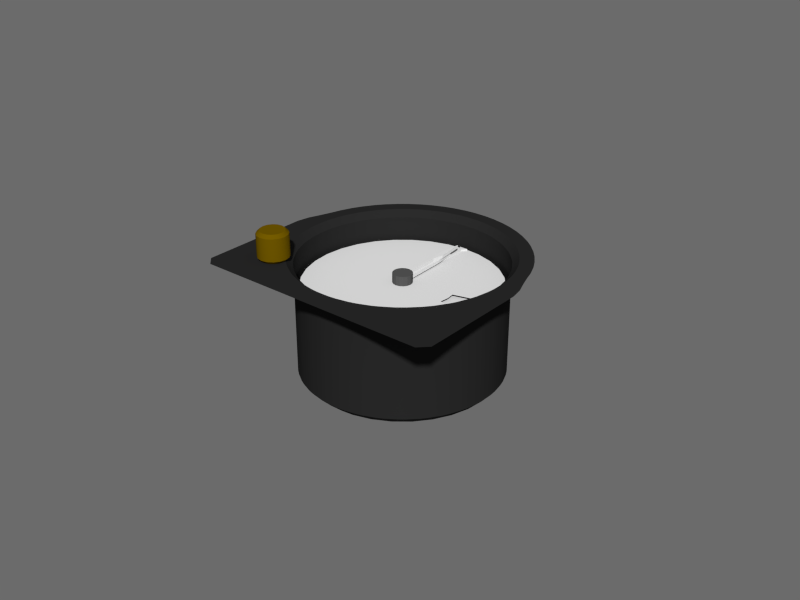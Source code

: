 # Source: altimeter.blend  (saved by Blender 2.74.0; exported with 4.5.12 LTS)
import bpy
from mathutils import Matrix  # noqa: F401  (used for matrix-valued properties, if any)

bpy.ops.wm.read_factory_settings(use_empty=True)
scene = bpy.context.scene
scene.name = 'Scene'

# ---- collections
col_collection_1 = bpy.data.collections.new('Collection 1'); scene.collection.children.link(col_collection_1)

# ---- materials (node trees are filled in below, after node groups)
mat_white = bpy.data.materials.new('white')
mat_white.alpha_threshold = 0.0
mat_white.use_transparent_shadow = False
mat_white.roughness = 0.5
mat_white.line_color = (0.0, 0.0, 0.0, 1.0)
mat_pressure_legend = bpy.data.materials.new('pressure legend')
mat_pressure_legend.alpha_threshold = 0.0
mat_pressure_legend.use_transparent_shadow = False
mat_pressure_legend.roughness = 0.5
mat_pressure_legend.line_color = (0.0, 0.0, 0.0, 1.0)
mat_legend = bpy.data.materials.new('legend')
mat_legend.alpha_threshold = 0.0
mat_legend.use_transparent_shadow = False
mat_legend.roughness = 0.5
mat_legend.line_color = (0.0, 0.0, 0.0, 1.0)
mat_glossy_plastic = bpy.data.materials.new('glossy plastic')
mat_glossy_plastic.alpha_threshold = 0.0
mat_glossy_plastic.use_transparent_shadow = False
mat_glossy_plastic.diffuse_color = (0.1492, 0.08913, 0.0, 1.0)
mat_glossy_plastic.roughness = 0.5
mat_glossy_plastic.line_color = (0.0, 0.0, 0.0, 1.0)
mat_black_plastic = bpy.data.materials.new('black plastic')
mat_black_plastic.alpha_threshold = 0.0
mat_black_plastic.use_transparent_shadow = False
mat_black_plastic.diffuse_color = (0.02076, 0.02076, 0.02076, 1.0)
mat_black_plastic.specular_color = (0.4849, 0.4849, 0.4849)
mat_black_plastic.roughness = 0.5
mat_black_plastic.specular_intensity = 1.0
mat_black_plastic.line_color = (0.0, 0.0, 0.0, 1.0)
mat_hub = bpy.data.materials.new('hub')
mat_hub.alpha_threshold = 0.0
mat_hub.use_transparent_shadow = False
mat_hub.diffuse_color = (0.08714, 0.08714, 0.08714, 1.0)
mat_hub.roughness = 0.5
mat_hub.line_color = (0.0, 0.0, 0.0, 1.0)

# ---- material node trees

# ---- world
world_world = bpy.data.worlds.new('World'); scene.world = world_world
world_world.use_nodes = True; world_world.node_tree.nodes.clear()
_N = world_world.node_tree.nodes; _L = world_world.node_tree.links
n0 = _N.new('ShaderNodeOutputWorld'); n0.name = 'World Output'; n0.location = (300, 300)
n1 = _N.new('ShaderNodeBackground'); n1.name = 'Background'; n1.location = (10, 300)
n1.inputs[0].default_value = (0.6703, 0.6703, 0.6703, 1.0)
n1.inputs[1].default_value = 0.2
_L.new(n1.outputs[0], n0.inputs[0])
n0.is_active_output = True
world_world.color = (0.05088, 0.05088, 0.05088)
world_world.use_sun_shadow = False
world_world.sun_shadow_jitter_overblur = 0.0
world_world.cycles.sampling_method = 'MANUAL'
world_world.cycles.sample_map_resolution = 256
world_world.light_settings.ao_factor = 0.5897
world_world.light_settings.distance = 1.0

# ---- meshes
me_ten_thousands_needle = bpy.data.meshes.new('ten thousands needle')
me_ten_thousands_needle.from_pydata([(0.0006716, 0.002507, -0.0005), (-0.0006716, 0.002507, -0.0005), (0.0004601, 0.01588, -0.0005), (-0.0004601, 0.01588, -0.0005), (-0.00023, 0.01609, -0.0005), (0.0006716, 0.002507, -0.001), (-0.0006716, 0.002507, -0.001), (0.0004601, 0.01588, -0.001), (-0.0004601, 0.01588, -0.001), (0.00023, 0.01609, -0.0005), (0.00023, 0.01609, -0.001), (-0.00023, 0.01609, -0.001), (-0.00023, 0.02799, -0.0005), (0.00023, 0.02799, -0.0005), (0.00023, 0.02799, -0.001), (-0.00023, 0.02799, -0.001), (-0.00138, 0.02951, -0.0005), (0.00138, 0.02951, -0.0005), (0.00138, 0.02951, -0.001), (-0.00138, 0.02951, -0.001)], [], [(1, 0, 2, 3), (7, 8, 11, 10), (6, 8, 7, 5), (8, 3, 4, 11), (3, 2, 9, 4), (0, 5, 7, 2), (3, 8, 6, 1), (2, 7, 10, 9), (1, 6, 5, 0), (9, 10, 14, 13), (4, 9, 13, 12), (10, 11, 15, 14), (11, 4, 12, 15), (13, 14, 18, 17), (12, 13, 17, 16), (14, 15, 19, 18), (15, 12, 16, 19)])
me_ten_thousands_needle.materials.append(None)
me_ten_thousands_needle.use_remesh_preserve_volume = False
me_ten_thousands_needle.use_remesh_preserve_attributes = False
me_ten_thousands_needle.use_mirror_vertex_groups = False
me_ten_thousands_needle.update()
me_pressure = bpy.data.meshes.new('pressure')
me_pressure.from_pydata([(0.0, 0.03, 0.0), (-0.005853, 0.02942, 0.0), (-0.01148, 0.02772, 0.0), (-0.01667, 0.02494, 0.0), (-0.02121, 0.02121, 0.0), (-0.02494, 0.01667, 0.0), (-0.02772, 0.01148, 0.0), (-0.02942, 0.005853, 0.0), (-0.03, 2.265e-09, 0.0), (-0.02942, -0.005853, 0.0), (-0.02772, -0.01148, 0.0), (-0.02494, -0.01667, 0.0), (-0.02121, -0.02121, 0.0), (-0.01667, -0.02494, 0.0), (-0.01148, -0.02772, 0.0), (-0.005853, -0.02942, 0.0), (9.775e-09, -0.03, 0.0), (0.005853, -0.02942, 0.0), (0.01148, -0.02772, 0.0), (0.01667, -0.02494, 0.0), (0.02121, -0.02121, 0.0), (0.02494, -0.01667, 0.0), (0.02772, -0.01148, 0.0), (0.02942, -0.005853, 0.0), (0.03, 2.897e-08, 0.0), (0.02942, 0.005853, 0.0), (0.02772, 0.01148, 0.0), (0.02494, 0.01667, 0.0), (0.02121, 0.02121, 0.0), (0.01667, 0.02494, 0.0), (0.01148, 0.02772, 0.0), (0.005853, 0.02942, 0.0), (0.0, 0.0, 0.0), (0.0, 0.0, 0.0), (0.0, 0.0, 0.0), (0.0, 0.0, 0.0), (0.0, 0.0, 0.0), (0.0, 0.0, 0.0), (0.0, 0.0, 0.0), (0.0, 0.0, 0.0), (0.0, 0.0, 0.0), (0.0, 0.0, 0.0), (0.0, 0.0, 0.0), (0.0, 0.0, 0.0), (0.0, 0.0, 0.0), (0.0, 0.0, 0.0), (0.0, 0.0, 0.0), (0.0, 0.0, 0.0), (0.0, 0.0, 0.0), (0.0, 0.0, 0.0), (0.0, 0.0, 0.0), (0.0, 0.0, 0.0), (0.0, 0.0, 0.0), (0.0, 0.0, 0.0), (0.0, 0.0, 0.0), (0.0, 0.0, 0.0), (0.0, 0.0, 0.0), (0.0, 0.0, 0.0), (0.0, 0.0, 0.0), (0.0, 0.0, 0.0), (0.0, 0.0, 0.0), (0.0, 0.0, 0.0), (0.0, 0.0, 0.0), (0.0, 0.0, 0.0)], [], [(1, 2, 3, 4, 5, 6, 7, 8, 9, 10, 11, 12, 13, 14, 15, 16, 17, 18, 19, 20, 21, 22, 23, 24, 25, 26, 27, 28, 29, 30, 31, 0), (33, 34, 35, 36, 37, 38, 39, 40, 41, 42, 43, 44, 45, 46, 47, 48, 49, 50, 51, 52, 53, 54, 55, 56, 57, 58, 59, 60, 61, 62, 63, 32)])
_uv = me_pressure.uv_layers.new(name='UVMap')
_uv.uv.foreach_set('vector', [0.4025, 0.9904, 0.3087, 0.9619, 0.2222, 0.9157, 0.1464, 0.8536, 0.08427, 0.7778, 0.03806, 0.6913, 0.009608, 0.5975, 0.0, 0.5, 0.009608, 0.4025, 0.03806, 0.3087, 0.08427, 0.2222, 0.1464, 0.1464, 0.2222, 0.08427, 0.3087, 0.03806, 0.4025, 0.009607, 0.5, 0.0, 0.5975, 0.009607, 0.6913, 0.03806, 0.7778, 0.08427, 0.8536, 0.1464, 0.9157, 0.2222, 0.9619, 0.3087, 0.9904, 0.4025, 1.0, 0.5, 0.9904, 0.5975, 0.9619, 0.6913, 0.9157, 0.7778, 0.8536, 0.8536, 0.7778, 0.9157, 0.6913, 0.9619, 0.5975, 0.9904, 0.5, 1.0, 0.5, 0.5, 0.5, 0.5, 0.5, 0.5, 0.5, 0.5, 0.5, 0.5, 0.5, 0.5, 0.5, 0.5, 0.5, 0.5, 0.5, 0.5, 0.5, 0.5, 0.5, 0.5, 0.5, 0.5, 0.5, 0.5, 0.5, 0.5, 0.5, 0.5, 0.5, 0.5, 0.5, 0.5, 0.5, 0.5, 0.5, 0.5, 0.5, 0.5, 0.5, 0.5, 0.5, 0.5, 0.5, 0.5, 0.5, 0.5, 0.5, 0.5, 0.5, 0.5, 0.5, 0.5, 0.5, 0.5, 0.5, 0.5, 0.5, 0.5, 0.5, 0.5, 0.5, 0.5])
me_pressure.materials.append(None)
me_pressure.use_remesh_preserve_volume = False
me_pressure.use_remesh_preserve_attributes = False
me_pressure.use_mirror_vertex_groups = False
me_pressure.update()
me_hundreds_needle = bpy.data.meshes.new('hundreds needle')
me_hundreds_needle.from_pydata([(0.0004155, 0.002507, 0.0), (-0.0004155, 0.002507, 0.0), (0.001011, 0.01757, 0.0), (-0.001011, 0.01757, 0.0), (0.0, 0.02651, 0.0), (0.0004155, 0.002507, -0.001), (-0.0004155, 0.002507, -0.001), (0.001011, 0.01757, -0.001), (-0.001011, 0.01757, -0.001), (0.0, 0.02651, -0.001), (-0.0003395, 0.01406, 0.0), (0.0003395, 0.01406, 0.0), (-0.0003395, 0.01406, -0.001), (0.0003395, 0.01406, -0.001)], [], [(10, 11, 2, 3), (3, 2, 4), (12, 8, 7, 13), (8, 9, 7), (2, 7, 9, 4), (11, 13, 7, 2), (10, 12, 6, 1), (4, 9, 8, 3), (1, 6, 5, 0), (1, 0, 11, 10), (6, 12, 13, 5), (0, 5, 13, 11), (3, 8, 12, 10)])
me_hundreds_needle.materials.append(None)
me_hundreds_needle.use_remesh_preserve_volume = False
me_hundreds_needle.use_remesh_preserve_attributes = False
me_hundreds_needle.use_mirror_vertex_groups = False
me_hundreds_needle.update()
me_thousands_needle = bpy.data.meshes.new('thousands needle')
me_thousands_needle.from_pydata([(0.001343, 0.002507, 0.001), (-0.001343, 0.002507, 0.001), (0.0009201, 0.01588, 0.001), (-0.0009201, 0.01588, 0.001), (0.0, 0.02277, 0.001), (0.001343, 0.002507, 0.0), (-0.001343, 0.002507, 0.0), (0.0009201, 0.01588, 0.0), (-0.0009201, 0.01588, 0.0), (0.0, 0.02277, 0.0)], [], [(1, 0, 2, 3), (3, 2, 4), (6, 8, 7, 5), (8, 9, 7), (2, 7, 9, 4), (0, 5, 7, 2), (3, 8, 6, 1), (4, 9, 8, 3), (1, 6, 5, 0)])
me_thousands_needle.materials.append(None)
me_thousands_needle.use_remesh_preserve_volume = False
me_thousands_needle.use_remesh_preserve_attributes = False
me_thousands_needle.use_mirror_vertex_groups = False
me_thousands_needle.update()
me_legend = bpy.data.meshes.new('legend')
me_legend.from_pydata([(0.0, 0.03, 0.0), (-0.005853, 0.02942, 0.0), (-0.01148, 0.02772, 0.0), (-0.01667, 0.02494, 0.0), (-0.02121, 0.02121, 0.0), (-0.02494, 0.01667, 0.0), (-0.02772, 0.01148, 0.0), (-0.02942, 0.005853, 0.0), (-0.03, 2.265e-09, 0.0), (-0.02942, -0.005853, 0.0), (-0.02772, -0.01148, 0.0), (-0.02494, -0.01667, 0.0), (-0.02121, -0.02121, 0.0), (-0.01667, -0.02494, 0.0), (-0.01148, -0.02772, 0.0), (-0.005853, -0.02942, 0.0), (9.775e-09, -0.03, 0.0), (0.005853, -0.02942, 0.0), (0.01148, -0.02772, 0.0), (0.01667, -0.02494, 0.0), (0.02121, -0.02121, 0.0), (0.02494, -0.01667, 0.0), (0.02772, -0.01148, 0.0), (0.02942, -0.005853, 0.0), (0.03, 2.897e-08, 0.0), (0.02942, 0.005853, 0.0), (0.02772, 0.01148, 0.0), (0.02494, 0.01667, 0.0), (0.02121, 0.02121, 0.0), (0.01667, 0.02494, 0.0), (0.01148, 0.02772, 0.0), (0.005853, 0.02942, 0.0), (0.0, 0.02513, 0.0), (-0.004903, 0.02465, 0.0), (-0.009617, 0.02322, 0.0), (-0.01396, 0.02089, 0.0), (-0.01777, 0.01777, 0.0), (-0.02089, 0.01396, 0.0), (-0.02322, 0.009617, 0.0), (-0.02465, 0.004903, 0.0), (-0.02513, 1.897e-09, 0.0), (-0.02465, -0.004903, 0.0), (-0.02322, -0.009617, 0.0), (-0.02089, -0.01396, 0.0), (-0.01777, -0.01777, 0.0), (-0.01396, -0.02089, 0.0), (-0.009617, -0.02322, 0.0), (-0.004903, -0.02465, 0.0), (8.188e-09, -0.02513, 0.0), (0.004903, -0.02465, 0.0), (0.009617, -0.02322, 0.0), (0.01396, -0.02089, 0.0), (0.01777, -0.01777, 0.0), (0.02089, -0.01396, 0.0), (0.02322, -0.009617, 0.0), (0.02413, -0.00479, 0.0), (0.02469, 2.427e-08, 0.0), (0.02413, 0.00479, 0.0), (0.02322, 0.009617, 0.0), (0.02089, 0.01396, 0.0), (0.01777, 0.01777, 0.0), (0.01396, 0.02089, 0.0), (0.009617, 0.02322, 0.0), (0.004902, 0.02465, 0.0), (0.0, 0.01395, 0.0), (-0.002722, 0.01369, 0.0), (-0.00534, 0.01289, 0.0), (-0.007752, 0.0116, 0.0), (-0.009867, 0.009867, 0.0), (-0.0116, 0.007752, 0.0), (-0.01289, 0.00534, 0.0), (-0.01369, 0.002722, 0.0), (-0.01395, 1.053e-09, 0.0), (-0.01369, -0.002722, 0.0), (-0.01289, -0.00534, 0.0), (-0.0116, -0.007752, 0.0), (-0.009867, -0.009867, 0.0), (-0.007752, -0.0116, 0.0), (-0.00534, -0.01289, 0.0), (-0.002722, -0.01369, 0.0), (4.547e-09, -0.01395, 0.0), (0.002722, -0.01369, 0.0), (0.00534, -0.01289, 0.0), (0.007752, -0.0116, 0.0), (0.009867, -0.009867, 0.0), (0.0116, -0.007752, 0.0), (0.01289, -0.00534, 0.0), (0.0162, -0.002722, 0.0), (0.01653, 1.347e-08, 0.0), (0.0162, 0.002722, 0.0), (0.01289, 0.00534, 0.0), (0.0116, 0.007752, 0.0), (0.009867, 0.009867, 0.0), (0.007752, 0.0116, 0.0), (0.00534, 0.01289, 0.0), (0.002722, 0.01369, 0.0), (0.0, 0.0, 0.0), (0.0, 0.0, 0.0), (0.0, 0.0, 0.0), (0.0, 0.0, 0.0), (0.0, 0.0, 0.0), (0.0, 0.0, 0.0), (0.0, 0.0, 0.0), (0.0, 0.0, 0.0), (0.0, 0.0, 0.0), (0.0, 0.0, 0.0), (0.0, 0.0, 0.0), (0.0, 0.0, 0.0), (0.0, 0.0, 0.0), (0.0, 0.0, 0.0), (0.0, 0.0, 0.0), (0.0, 0.0, 0.0), (0.0, 0.0, 0.0), (0.0, 0.0, 0.0), (0.0, 0.0, 0.0), (0.0, 0.0, 0.0), (0.0, 0.0, 0.0), (0.0, 0.0, 0.0), (0.0, 0.0, 0.0), (0.0, 0.0, 0.0), (0.0, 0.0, 0.0), (0.0, 0.0, 0.0), (0.0, 0.0, 0.0), (0.0, 0.0, 0.0), (0.0, 0.0, 0.0), (0.0, 0.0, 0.0), (0.0, 0.0, 0.0), (0.0, 0.0, 0.0)], [], [(31, 0, 32, 63), (27, 28, 60, 59), (23, 24, 56, 55), (19, 20, 52, 51), (15, 16, 48, 47), (11, 12, 44, 43), (7, 8, 40, 39), (3, 4, 36, 35), (28, 29, 61, 60), (24, 25, 57, 56), (20, 21, 53, 52), (16, 17, 49, 48), (0, 1, 33, 32), (12, 13, 45, 44), (8, 9, 41, 40), (4, 5, 37, 36), (29, 30, 62, 61), (25, 26, 58, 57), (21, 22, 54, 53), (17, 18, 50, 49), (5, 6, 38, 37), (1, 2, 34, 33), (13, 14, 46, 45), (9, 10, 42, 41), (30, 31, 63, 62), (26, 27, 59, 58), (22, 23, 55, 54), (18, 19, 51, 50), (10, 11, 43, 42), (6, 7, 39, 38), (2, 3, 35, 34), (14, 15, 47, 46), (63, 32, 64, 95), (59, 60, 92, 91), (51, 52, 84, 83), (35, 36, 68, 67), (47, 48, 80, 79), (43, 44, 76, 75), (39, 40, 72, 71), (60, 61, 93, 92), (52, 53, 85, 84), (48, 49, 81, 80), (40, 41, 73, 72), (36, 37, 69, 68), (32, 33, 65, 64), (44, 45, 77, 76), (61, 62, 94, 93), (57, 58, 90, 89), (53, 54, 86, 85), (49, 50, 82, 81), (45, 46, 78, 77), (41, 42, 74, 73), (37, 38, 70, 69), (33, 34, 66, 65), (62, 63, 95, 94), (58, 59, 91, 90), (54, 55, 87, 86), (50, 51, 83, 82), (46, 47, 79, 78), (42, 43, 75, 74), (38, 39, 71, 70), (34, 35, 67, 66), (95, 64, 96, 127), (91, 92, 124, 123), (87, 88, 120, 119), (83, 84, 116, 115), (79, 80, 112, 111), (75, 76, 108, 107), (71, 72, 104, 103), (67, 68, 100, 99), (92, 93, 125, 124), (88, 89, 121, 120), (84, 85, 117, 116), (80, 81, 113, 112), (68, 69, 101, 100), (64, 65, 97, 96), (76, 77, 109, 108), (72, 73, 105, 104), (93, 94, 126, 125), (89, 90, 122, 121), (85, 86, 118, 117), (81, 82, 114, 113), (73, 74, 106, 105), (69, 70, 102, 101), (65, 66, 98, 97), (77, 78, 110, 109), (94, 95, 127, 126), (90, 91, 123, 122), (86, 87, 119, 118), (82, 83, 115, 114), (78, 79, 111, 110), (74, 75, 107, 106), (70, 71, 103, 102), (66, 67, 99, 98)])
_uv = me_legend.uv_layers.new(name='UVMap')
_uv.uv.foreach_set('vector', [0.5975, 0.9904, 0.5, 1.0, 0.5, 0.9188, 0.5817, 0.9108, 0.9157, 0.7778, 0.8536, 0.8536, 0.7962, 0.7962, 0.8482, 0.7327, 0.9904, 0.4025, 1.0, 0.5, 0.9115, 0.5, 0.9021, 0.4202, 0.7778, 0.08427, 0.8536, 0.1464, 0.7962, 0.2038, 0.7327, 0.1518, 0.4025, 0.009608, 0.5, 0.0, 0.5, 0.08118, 0.4183, 0.08922, 0.08427, 0.2222, 0.1464, 0.1464, 0.2038, 0.2038, 0.1518, 0.2673, 0.009608, 0.5975, 0.0, 0.5, 0.08118, 0.5, 0.08922, 0.5817, 0.2222, 0.9157, 0.1464, 0.8536, 0.2038, 0.7962, 0.2673, 0.8482, 0.8536, 0.8536, 0.7778, 0.9157, 0.7327, 0.8482, 0.7962, 0.7962, 1.0, 0.5, 0.9904, 0.5975, 0.9021, 0.5798, 0.9115, 0.5, 0.8536, 0.1464, 0.9157, 0.2222, 0.8482, 0.2673, 0.7962, 0.2038, 0.5, 0.0, 0.5975, 0.009608, 0.5817, 0.08922, 0.5, 0.08118, 0.5, 1.0, 0.4025, 0.9904, 0.4183, 0.9108, 0.5, 0.9188, 0.1464, 0.1464, 0.2222, 0.08427, 0.2673, 0.1518, 0.2038, 0.2038, 0.0, 0.5, 0.009608, 0.4025, 0.08922, 0.4183, 0.08118, 0.5, 0.1464, 0.8536, 0.08427, 0.7778, 0.1518, 0.7327, 0.2038, 0.7962, 0.7778, 0.9157, 0.6913, 0.9619, 0.6603, 0.8869, 0.7327, 0.8482, 0.9904, 0.5975, 0.9619, 0.6913, 0.8869, 0.6603, 0.9021, 0.5798, 0.9157, 0.2222, 0.9619, 0.3087, 0.8869, 0.3397, 0.8482, 0.2673, 0.5975, 0.009608, 0.6913, 0.03806, 0.6603, 0.1131, 0.5817, 0.08922, 0.08427, 0.7778, 0.03806, 0.6913, 0.1131, 0.6603, 0.1518, 0.7327, 0.4025, 0.9904, 0.3087, 0.9619, 0.3397, 0.8869, 0.4183, 0.9108, 0.2222, 0.08427, 0.3087, 0.03806, 0.3397, 0.1131, 0.2673, 0.1518, 0.009608, 0.4025, 0.03806, 0.3087, 0.1131, 0.3397, 0.08922, 0.4183, 0.6913, 0.9619, 0.5975, 0.9904, 0.5817, 0.9108, 0.6603, 0.8869, 0.9619, 0.6913, 0.9157, 0.7778, 0.8482, 0.7327, 0.8869, 0.6603, 0.9619, 0.3087, 0.9904, 0.4025, 0.9021, 0.4202, 0.8869, 0.3397, 0.6913, 0.03806, 0.7778, 0.08427, 0.7327, 0.1518, 0.6603, 0.1131, 0.03806, 0.3087, 0.08427, 0.2222, 0.1518, 0.2673, 0.1131, 0.3397, 0.03806, 0.6913, 0.009608, 0.5975, 0.08922, 0.5817, 0.1131, 0.6603, 0.3087, 0.9619, 0.2222, 0.9157, 0.2673, 0.8482, 0.3397, 0.8869, 0.3087, 0.03806, 0.4025, 0.009608, 0.4183, 0.08922, 0.3397, 0.1131, 0.5817, 0.9108, 0.5, 0.9188, 0.5, 0.7326, 0.5454, 0.7281, 0.8482, 0.7327, 0.7962, 0.7962, 0.6644, 0.6644, 0.6934, 0.6292, 0.7327, 0.1518, 0.7962, 0.2038, 0.6644, 0.3356, 0.6292, 0.3066, 0.2673, 0.8482, 0.2038, 0.7962, 0.3356, 0.6644, 0.3708, 0.6934, 0.4183, 0.08922, 0.5, 0.08118, 0.5, 0.2674, 0.4546, 0.2719, 0.1518, 0.2673, 0.2038, 0.2038, 0.3356, 0.3356, 0.3066, 0.3708, 0.08922, 0.5817, 0.08118, 0.5, 0.2674, 0.5, 0.2719, 0.5454, 0.7962, 0.7962, 0.7327, 0.8482, 0.6292, 0.6934, 0.6644, 0.6644, 0.7962, 0.2038, 0.8482, 0.2673, 0.6934, 0.3708, 0.6644, 0.3356, 0.5, 0.08118, 0.5817, 0.08922, 0.5454, 0.2719, 0.5, 0.2674, 0.08118, 0.5, 0.08922, 0.4183, 0.2719, 0.4546, 0.2674, 0.5, 0.2038, 0.7962, 0.1518, 0.7327, 0.3066, 0.6292, 0.3356, 0.6644, 0.5, 0.9188, 0.4183, 0.9108, 0.4546, 0.7281, 0.5, 0.7326, 0.2038, 0.2038, 0.2673, 0.1518, 0.3708, 0.3066, 0.3356, 0.3356, 0.7327, 0.8482, 0.6603, 0.8869, 0.589, 0.7149, 0.6292, 0.6934, 0.9021, 0.5798, 0.8869, 0.6603, 0.7149, 0.589, 0.77, 0.5454, 0.8482, 0.2673, 0.8869, 0.3397, 0.7149, 0.411, 0.6934, 0.3708, 0.5817, 0.08922, 0.6603, 0.1131, 0.589, 0.2851, 0.5454, 0.2719, 0.2673, 0.1518, 0.3397, 0.1131, 0.411, 0.2851, 0.3708, 0.3066, 0.08922, 0.4183, 0.1131, 0.3397, 0.2851, 0.411, 0.2719, 0.4546, 0.1518, 0.7327, 0.1131, 0.6603, 0.2851, 0.589, 0.3066, 0.6292, 0.4183, 0.9108, 0.3397, 0.8869, 0.411, 0.7149, 0.4546, 0.7281, 0.6603, 0.8869, 0.5817, 0.9108, 0.5454, 0.7281, 0.589, 0.7149, 0.8869, 0.6603, 0.8482, 0.7327, 0.6934, 0.6292, 0.7149, 0.589, 0.8869, 0.3397, 0.9021, 0.4202, 0.77, 0.4546, 0.7149, 0.411, 0.6603, 0.1131, 0.7327, 0.1518, 0.6292, 0.3066, 0.589, 0.2851, 0.3397, 0.1131, 0.4183, 0.08922, 0.4546, 0.2719, 0.411, 0.2851, 0.1131, 0.3397, 0.1518, 0.2673, 0.3066, 0.3708, 0.2851, 0.411, 0.1131, 0.6603, 0.08922, 0.5817, 0.2719, 0.5454, 0.2851, 0.589, 0.3397, 0.8869, 0.2673, 0.8482, 0.3708, 0.6934, 0.411, 0.7149, 0.5454, 0.7281, 0.5, 0.7326, 0.5, 0.5, 0.5, 0.5, 0.6934, 0.6292, 0.6644, 0.6644, 0.5, 0.5, 0.5, 0.5, 0.77, 0.4546, 0.7755, 0.5, 0.5, 0.5, 0.5, 0.5, 0.6292, 0.3066, 0.6644, 0.3356, 0.5, 0.5, 0.5, 0.5, 0.4546, 0.2719, 0.5, 0.2674, 0.5, 0.5, 0.5, 0.5, 0.3066, 0.3708, 0.3356, 0.3356, 0.5, 0.5, 0.5, 0.5, 0.2719, 0.5454, 0.2674, 0.5, 0.5, 0.5, 0.5, 0.5, 0.3708, 0.6934, 0.3356, 0.6644, 0.5, 0.5, 0.5, 0.5, 0.6644, 0.6644, 0.6292, 0.6934, 0.5, 0.5, 0.5, 0.5, 0.7755, 0.5, 0.77, 0.5454, 0.5, 0.5, 0.5, 0.5, 0.6644, 0.3356, 0.6934, 0.3708, 0.5, 0.5, 0.5, 0.5, 0.5, 0.2674, 0.5454, 0.2719, 0.5, 0.5, 0.5, 0.5, 0.3356, 0.6644, 0.3066, 0.6292, 0.5, 0.5, 0.5, 0.5, 0.5, 0.7326, 0.4546, 0.7281, 0.5, 0.5, 0.5, 0.5, 0.3356, 0.3356, 0.3708, 0.3066, 0.5, 0.5, 0.5, 0.5, 0.2674, 0.5, 0.2719, 0.4546, 0.5, 0.5, 0.5, 0.5, 0.6292, 0.6934, 0.589, 0.7149, 0.5, 0.5, 0.5, 0.5, 0.77, 0.5454, 0.7149, 0.589, 0.5, 0.5, 0.5, 0.5, 0.6934, 0.3708, 0.7149, 0.411, 0.5, 0.5, 0.5, 0.5, 0.5454, 0.2719, 0.589, 0.2851, 0.5, 0.5, 0.5, 0.5, 0.2719, 0.4546, 0.2851, 0.411, 0.5, 0.5, 0.5, 0.5, 0.3066, 0.6292, 0.2851, 0.589, 0.5, 0.5, 0.5, 0.5, 0.4546, 0.7281, 0.411, 0.7149, 0.5, 0.5, 0.5, 0.5, 0.3708, 0.3066, 0.411, 0.2851, 0.5, 0.5, 0.5, 0.5, 0.589, 0.7149, 0.5454, 0.7281, 0.5, 0.5, 0.5, 0.5, 0.7149, 0.589, 0.6934, 0.6292, 0.5, 0.5, 0.5, 0.5, 0.7149, 0.411, 0.77, 0.4546, 0.5, 0.5, 0.5, 0.5, 0.589, 0.2851, 0.6292, 0.3066, 0.5, 0.5, 0.5, 0.5, 0.411, 0.2851, 0.4546, 0.2719, 0.5, 0.5, 0.5, 0.5, 0.2851, 0.411, 0.3066, 0.3708, 0.5, 0.5, 0.5, 0.5, 0.2851, 0.589, 0.2719, 0.5454, 0.5, 0.5, 0.5, 0.5, 0.411, 0.7149, 0.3708, 0.6934, 0.5, 0.5, 0.5, 0.5])
me_legend.materials.append(None)
me_legend.use_remesh_preserve_volume = False
me_legend.use_remesh_preserve_attributes = False
me_legend.use_mirror_vertex_groups = False
me_legend.update()
me_pressure_adjustment_knob = bpy.data.meshes.new('pressure adjustment knob')
me_pressure_adjustment_knob.from_pydata([(0.0, 0.0048, 0.0), (-0.001837, 0.004435, 0.0), (-0.003394, 0.003394, 0.0), (-0.004435, 0.001837, 0.0), (-0.0048, -2.098e-10, 0.0), (-0.004435, -0.001837, 0.0), (-0.003394, -0.003394, 0.0), (-0.001837, -0.004435, 0.0), (-7.248e-10, -0.0048, 0.0), (0.001837, -0.004435, 0.0), (0.003394, -0.003394, 0.0), (0.004435, -0.001837, 0.0), (0.0048, 5.724e-11, 0.0), (0.004435, 0.001837, 0.0), (0.003394, 0.003394, 0.0), (0.001837, 0.004435, 0.0), (0.0, 0.0048, 0.009), (-0.001837, 0.004435, 0.009), (-0.003394, 0.003394, 0.009), (-0.004435, 0.001837, 0.009), (-0.0048, -2.098e-10, 0.009), (-0.004435, -0.001837, 0.009), (-0.003394, -0.003394, 0.009), (-0.001837, -0.004435, 0.009), (-7.248e-10, -0.0048, 0.009), (0.001837, -0.004435, 0.009), (0.003394, -0.003394, 0.009), (0.004435, -0.001837, 0.009), (0.0048, 5.724e-11, 0.009), (0.004435, 0.001837, 0.009), (0.003394, 0.003394, 0.009), (0.001837, 0.004435, 0.009)], [], [(2, 3, 19, 18), (14, 15, 31, 30), (10, 11, 27, 26), (6, 7, 23, 22), (7, 8, 24, 23), (3, 4, 20, 19), (15, 0, 16, 31), (11, 12, 28, 27), (12, 13, 29, 28), (8, 9, 25, 24), (4, 5, 21, 20), (0, 1, 17, 16), (13, 14, 30, 29), (9, 10, 26, 25), (5, 6, 22, 21), (1, 2, 18, 17), (17, 18, 19, 20, 21, 22, 23, 24, 25, 26, 27, 28, 29, 30, 31, 16), (1, 0, 15, 14, 13, 12, 11, 10, 9, 8, 7, 6, 5, 4, 3, 2)])
me_pressure_adjustment_knob.polygons.foreach_set('use_smooth', [True] * 18)
me_pressure_adjustment_knob.materials.append(None)
me_pressure_adjustment_knob.use_remesh_preserve_volume = False
me_pressure_adjustment_knob.use_remesh_preserve_attributes = False
me_pressure_adjustment_knob.use_mirror_vertex_groups = False
me_pressure_adjustment_knob.update()
me_case = bpy.data.meshes.new('case')
me_case.from_pydata([(0.0, 0.03159, -0.039), (0.04, -0.007391, -0.001), (0.04, -0.0145, -0.001), (0.04, -0.02105, -0.001), (0.04, -0.04, -0.001), (0.02105, -0.04, -0.001), (0.0145, -0.04, -0.001), (0.006163, -0.03098, -0.001), (7.451e-09, -0.04, -0.001), (0.01755, -0.02627, -0.039), (0.02919, 0.01209, -0.039), (0.02627, 0.01755, -0.039), (0.02234, 0.02234, -0.039), (0.01755, 0.02627, -0.039), (0.01209, 0.02919, -0.039), (0.006163, 0.03098, -0.039), (0.0, 0.03159, -0.001), (0.007391, -0.04, -0.001), (0.04, 3.725e-09, -0.001), (0.03098, -0.006163, -0.001), (0.02919, -0.01209, -0.001), (0.02627, -0.01755, -0.001), (0.02234, -0.02234, -0.001), (0.01755, -0.02627, -0.001), (0.01209, -0.02919, -0.001), (0.01209, -0.02919, -0.039), (0.02919, 0.01209, -0.001), (0.02627, 0.01755, -0.001), (0.02234, 0.02234, -0.001), (0.01755, 0.02627, -0.001), (0.01209, 0.02919, -0.001), (0.006163, 0.03098, -0.001), (0.0, 0.03789, -0.001), (0.03159, 3.725e-09, -0.001), (0.03098, -0.006163, -0.039), (0.02919, -0.01209, -0.039), (0.02627, -0.01755, -0.039), (0.02234, -0.02234, -0.039), (0.03716, 0.007391, -0.001), (0.03098, 0.006163, -0.001), (0.03159, 3.725e-09, -0.039), (0.035, 0.0145, -0.001), (0.0315, 0.02105, -0.001), (0.02679, 0.02679, -0.001), (0.02105, 0.0315, -0.001), (0.0145, 0.035, -0.001), (0.007391, 0.03716, -0.001), (0.03098, 0.006163, -0.039), (7.451e-09, -0.03159, -0.001), (0.006163, -0.03098, -0.039), (7.451e-09, -0.03159, -0.039)], [], [(13, 29, 30, 14), (35, 20, 19, 34), (33, 18, 38, 39), (49, 50, 48, 7), (14, 30, 31, 15), (10, 26, 27, 11), (48, 8, 17, 7), (49, 7, 24, 25), (15, 31, 16, 0), (11, 27, 28, 12), (24, 7, 17, 6), (23, 24, 6, 5), (12, 28, 29, 13), (19, 20, 2, 1), (20, 21, 3, 2), (16, 31, 46, 32), (28, 27, 42, 43), (21, 22, 4, 3), (22, 23, 5, 4), (29, 28, 43, 44), (33, 19, 1, 18), (37, 22, 21, 36), (9, 23, 22, 37), (30, 29, 44, 45), (36, 21, 20, 35), (34, 19, 33, 40), (25, 24, 23, 9), (31, 30, 45, 46), (27, 26, 41, 42), (26, 39, 38, 41), (47, 39, 26, 10), (47, 40, 33, 39), (34, 40, 47, 10, 11, 12, 13, 14, 15, 0, 50, 49, 25, 9, 37, 36, 35)])
me_case.polygons.foreach_set('use_smooth', [True] * 33)
me_case.materials.append(None)
me_case.use_remesh_preserve_volume = False
me_case.use_remesh_preserve_attributes = False
me_case.use_mirror_vertex_groups = False
me_case.update()
me_hub = bpy.data.meshes.new('hub')
me_hub.from_pydata([(4.569e-10, -0.003026, -0.001), (0.001158, -0.002795, -0.001), (0.00214, -0.00214, -0.001), (0.002795, -0.001158, -0.001), (0.003026, 5.891e-10, -0.001), (0.002795, 0.001158, -0.001), (0.00214, 0.00214, -0.001), (0.001158, 0.002795, -0.001), (0.0, 0.003026, -0.001), (-0.001158, 0.002795, -0.001), (-0.00214, 0.00214, -0.001), (-0.002795, 0.001158, -0.001), (-0.003026, -4.93e-10, -0.001), (-0.002795, -0.001158, -0.001), (-0.00214, -0.00214, -0.001), (-0.001158, -0.002795, -0.001), (4.569e-10, -0.003026, 0.002), (0.001158, -0.002795, 0.002), (0.00214, -0.00214, 0.002), (0.002795, -0.001158, 0.002), (0.003026, 5.891e-10, 0.002), (0.002795, 0.001158, 0.002), (0.00214, 0.00214, 0.002), (0.001158, 0.002795, 0.002), (0.0, 0.003026, 0.002), (-0.001158, 0.002795, 0.002), (-0.00214, 0.00214, 0.002), (-0.002795, 0.001158, 0.002), (-0.003026, -4.93e-10, 0.002), (-0.002795, -0.001158, 0.002), (-0.00214, -0.00214, 0.002), (-0.001158, -0.002795, 0.002)], [], [(3, 4, 20, 19), (14, 15, 31, 30), (1, 2, 18, 17), (12, 13, 29, 28), (10, 11, 27, 26), (8, 9, 25, 24), (6, 7, 23, 22), (4, 5, 21, 20), (15, 0, 16, 31), (2, 3, 19, 18), (13, 14, 30, 29), (0, 1, 17, 16), (11, 12, 28, 27), (9, 10, 26, 25), (7, 8, 24, 23), (5, 6, 22, 21), (17, 18, 19, 20, 21, 22, 23, 24, 25, 26, 27, 28, 29, 30, 31, 16)])
me_hub.materials.append(mat_hub)
me_hub.use_remesh_preserve_volume = False
me_hub.use_remesh_preserve_attributes = False
me_hub.use_mirror_vertex_groups = False
me_hub.update()

# ---- objects
ob_ten_thousands_needle = bpy.data.objects.new('ten thousands needle', me_ten_thousands_needle)
ob_pressure = bpy.data.objects.new('pressure', me_pressure)
ob_hundreds_needle = bpy.data.objects.new('hundreds needle', me_hundreds_needle)
ob_thousands_needle = bpy.data.objects.new('thousands needle', me_thousands_needle)
ob_legend = bpy.data.objects.new('legend', me_legend)
ob_pressure_adjustment_knob = bpy.data.objects.new('pressure adjustment knob', me_pressure_adjustment_knob)
ob_case = bpy.data.objects.new('case', me_case)
ob_hub = bpy.data.objects.new('hub', me_hub)

# ---- transforms, parenting, visibility, modifiers, constraints
ob_ten_thousands_needle.location = (0.0, 0.0, -0.009)
ob_ten_thousands_needle.lineart.crease_threshold = 0.0
ob_ten_thousands_needle.material_slots[0].link = 'OBJECT'; ob_ten_thousands_needle.material_slots[0].material = mat_white
ob_pressure.location = (0.0, 0.0, -0.011)
ob_pressure.lineart.crease_threshold = 0.0
ob_pressure.material_slots[0].link = 'OBJECT'; ob_pressure.material_slots[0].material = mat_pressure_legend
ob_hundreds_needle.location = (0.0, 0.0, -0.0075)
ob_hundreds_needle.lineart.crease_threshold = 0.0
ob_hundreds_needle.material_slots[0].link = 'OBJECT'; ob_hundreds_needle.material_slots[0].material = mat_white
ob_thousands_needle.location = (0.0, 0.0, -0.0095)
ob_thousands_needle.lineart.crease_threshold = 0.0
ob_thousands_needle.material_slots[0].link = 'OBJECT'; ob_thousands_needle.material_slots[0].material = mat_white
ob_legend.location = (0.0, 0.0, -0.01)
ob_legend.lineart.crease_threshold = 0.0
ob_legend.material_slots[0].link = 'OBJECT'; ob_legend.material_slots[0].material = mat_legend
ob_pressure_adjustment_knob.location = (-0.026, -0.026, -0.001)
ob_pressure_adjustment_knob.lineart.crease_threshold = 0.0
ob_pressure_adjustment_knob.material_slots[0].link = 'OBJECT'; ob_pressure_adjustment_knob.material_slots[0].material = mat_glossy_plastic
_m = ob_pressure_adjustment_knob.modifiers.new('Bevel', 'BEVEL')
_m.width = 0.001
_m.width_pct = 0.001
_m.spread = 0.0
_m = ob_pressure_adjustment_knob.modifiers.new('EdgeSplit', 'EDGE_SPLIT')
ob_case.location = (0.0, 0.0, 0.0)
ob_case.lineart.crease_threshold = 0.0
ob_case.material_slots[0].link = 'OBJECT'; ob_case.material_slots[0].material = mat_black_plastic
_m = ob_case.modifiers.new('Mirror', 'MIRROR')
_m = ob_case.modifiers.new('Bevel', 'BEVEL')
_m.width = 0.002
_m.width_pct = 0.002
_m.limit_method = 'NONE'
_m.spread = 0.0
_m = ob_case.modifiers.new('EdgeSplit', 'EDGE_SPLIT')
ob_hub.location = (0.0, 0.0, -0.009)
ob_hub.rotation_euler = (0.0, -0.0, 3.142)
ob_hub.lineart.crease_threshold = 0.0

# ---- collection membership
col_collection_1.objects.link(ob_ten_thousands_needle)
col_collection_1.objects.link(ob_pressure)
col_collection_1.objects.link(ob_hundreds_needle)
col_collection_1.objects.link(ob_thousands_needle)
col_collection_1.objects.link(ob_legend)
col_collection_1.objects.link(ob_pressure_adjustment_knob)
col_collection_1.objects.link(ob_case)
col_collection_1.objects.link(ob_hub)

# ---- scene / render settings (as saved in the file)
scene.frame_start = 0; scene.frame_end = 200; scene.frame_set(0)
scene.render.engine = 'BLENDER_EEVEE_NEXT'
scene.render.image_settings.compression = 90
scene.render.resolution_x = 640
scene.render.resolution_y = 480
scene.render.dither_intensity = 0.0
scene.cycles.use_denoising = False
scene.cycles.samples = 100
scene.cycles.sampling_pattern = 'TABULATED_SOBOL'
scene.cycles.light_sampling_threshold = 0.0
scene.cycles.use_adaptive_sampling = False
scene.cycles.use_light_tree = False
scene.cycles.caustics_reflective = False
scene.cycles.caustics_refractive = False
scene.cycles.blur_glossy = 0.0
scene.cycles.max_bounces = 8
scene.cycles.diffuse_bounces = 1
scene.cycles.transmission_bounces = 8
scene.cycles.volume_bounces = 1
scene.cycles.film_exposure = 1.1
scene.cycles.pixel_filter_type = 'GAUSSIAN'
scene.cycles.sample_clamp_indirect = 0.0
scene.view_settings.view_transform = 'Standard'
bpy.context.view_layer.update()

# ---- added for rendering (the .blend has no active camera and no usable light): camera, sun
cam_auto = bpy.data.cameras.new('AutoCamera')
cam_auto.lens = 50.0
cam_auto.sensor_width = 36.0
cam_auto.clip_end = 1000.0
ob_auto_camera = bpy.data.objects.new('AutoCamera', cam_auto)
scene.collection.objects.link(ob_auto_camera)
ob_auto_camera.location = (0.185045, -0.223209, 0.132536)
ob_auto_camera.rotation_euler = (1.09748, -7.21219e-08, 0.694738)
scene.camera = ob_auto_camera
light_auto_sun = bpy.data.lights.new('AutoSun', 'SUN')
light_auto_sun.energy = 3.0
light_auto_sun.angle = 0.0523599
ob_auto_sun = bpy.data.objects.new('AutoSun', light_auto_sun)
scene.collection.objects.link(ob_auto_sun)
ob_auto_sun.rotation_euler = (0.872665, 0.174533, 0.523599)
bpy.context.view_layer.update()
